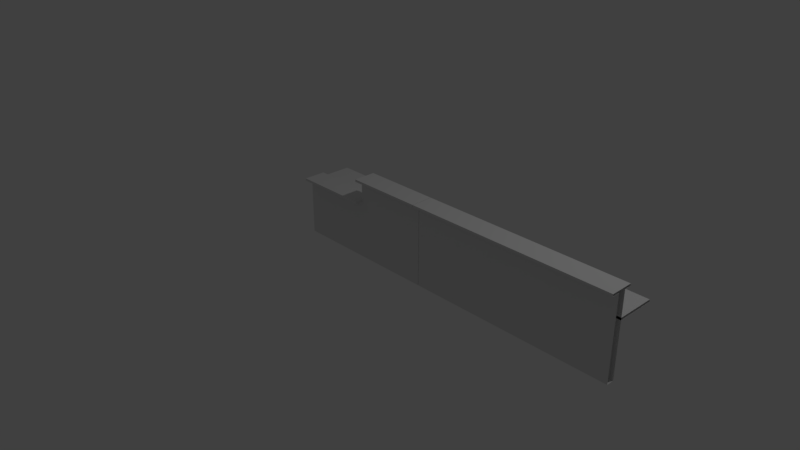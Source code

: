 # Source: desk2.blend  (saved by Blender 2.78.0; exported with 4.5.12 LTS)
import bpy
from mathutils import Matrix  # noqa: F401  (used for matrix-valued properties, if any)

bpy.ops.wm.read_factory_settings(use_empty=True)
scene = bpy.context.scene
scene.name = 'Scene'

# ---- collections
col_collection_1 = bpy.data.collections.new('Collection 1'); scene.collection.children.link(col_collection_1)

# ---- materials (node trees are filled in below, after node groups)
mat_material = bpy.data.materials.new('Material')
mat_material.alpha_threshold = 0.0
mat_material.use_transparent_shadow = False
mat_material.roughness = 0.5
mat_material.line_color = (0.0, 0.0, 0.0, 1.0)

# ---- material node trees

# ---- world
world_world = bpy.data.worlds.new('World'); scene.world = world_world
world_world.color = (0.05088, 0.05088, 0.05088)
world_world.use_sun_shadow = False
world_world.sun_shadow_jitter_overblur = 0.0
world_world.cycles.sampling_method = 'MANUAL'

# ---- cameras
cam_camera = bpy.data.cameras.new('Camera')
cam_camera.clip_end = 100.0
cam_camera.lens = 35.0
cam_camera.sensor_width = 32.0
cam_camera.sensor_height = 18.0
cam_camera.ortho_scale = 7.314
cam_camera.dof.focus_distance = 0.0
cam_camera.dof.aperture_fstop = 128.0

# ---- lights
light_lamp = bpy.data.lights.new('Lamp', 'POINT')
light_lamp.transmission_factor = 0.0
light_lamp.cutoff_distance = 30.0
light_lamp.energy = 100.0
light_lamp.shadow_buffer_clip_start = 1.001
light_lamp.shadow_soft_size = 0.1
light_lamp.shadow_maximum_resolution = 0.006
light_lamp.use_absolute_resolution = True

# ---- meshes
me_cube_001 = bpy.data.meshes.new('Cube.001')
me_cube_001.from_pydata([(0.004569, -0.5, -0.8), (0.004569, -0.6, -0.8), (0.00457, -0.5, 0.27), (0.004569, -0.6, 0.27), (0.00457, -0.5, 0.3), (0.004569, -0.6, 0.3), (0.004569, -0.7022, 0.27), (0.004569, -0.7022, 0.3), (0.00457, -0.41, 0.27), (0.00457, -0.41, 0.3), (0.00457, -0.5, -0.08), (0.00457, -0.5, -0.05), (0.00457, -5.066e-07, -0.08), (0.00457, -5.066e-07, -0.05), (0.1738, -0.41, 0.3), (0.1738, -0.41, 0.27), (0.1738, -0.5, 0.27), (0.1738, -0.6, 0.3), (0.1738, -0.5, 0.3), (0.1738, -0.7022, 0.27), (0.1738, -0.7022, 0.3), (0.1738, -0.5, -0.8), (0.1738, -0.6, -0.8), (0.1738, -0.6, 0.27), (0.1738, -0.5, -0.08), (0.1738, -0.5, -0.05), (0.1738, -1.132e-06, -0.05), (0.1738, -1.132e-06, -0.08)], [], [(0, 1, 3, 2), (3, 6, 7, 5), (3, 5, 4, 2), (4, 9, 8, 2), (11, 13, 12, 10), (3, 1, 22, 23), (6, 3, 23, 19), (0, 2, 16, 21), (5, 7, 20, 17), (1, 0, 21, 22), (7, 6, 19, 20), (9, 4, 18, 14), (4, 5, 17, 18), (2, 8, 15, 16), (8, 9, 14, 15), (13, 11, 25, 26), (10, 12, 27, 24), (12, 13, 26, 27), (11, 10, 24, 25)])
me_cube_001.materials.append(mat_material)
me_cube_001.use_remesh_preserve_volume = False
me_cube_001.use_remesh_preserve_attributes = False
me_cube_001.use_mirror_vertex_groups = False
me_cube_001.update()
me_cube = bpy.data.meshes.new('Cube')
me_cube.from_pydata([(1.0, 0.0, 0.0), (1.0, -0.1, 0.0), (-9.686e-08, -0.1, 0.0), (3.8e-07, 4.172e-07, 0.0), (1.0, -4.768e-07, 1.07), (1.0, -0.1, 1.07), (-3.353e-07, -0.1, 1.07), (8.196e-08, 5.96e-08, 1.07), (1.0, -4.768e-07, 1.1), (1.0, -0.1, 1.1), (8.196e-08, 5.96e-08, 1.1), (-3.353e-07, -0.1, 1.1), (1.0, -0.2022, 1.07), (-3.763e-07, -0.2022, 1.07), (1.0, -0.2022, 1.1), (-3.763e-07, -0.2022, 1.1), (1.0, 0.09, 1.07), (1.41e-07, 0.09, 1.07), (1.0, 0.09, 1.1), (1.41e-07, 0.09, 1.1), (1.0, -4.843e-07, 0.72), (1.41e-07, 5.215e-08, 0.72), (1.0, -4.843e-07, 0.75), (1.41e-07, 5.215e-08, 0.75), (1.0, 0.5, 0.72), (3.555e-07, 0.5, 0.72), (1.0, 0.5, 0.75), (3.555e-07, 0.5, 0.75), (0.0, 0.0, 0.0), (0.0, -0.1, 0.0), (-1.0, -0.1, 0.0), (-1.0, 4.172e-07, 0.0), (4.768e-07, -4.768e-07, 0.77), (-6.557e-07, -0.1, 0.77), (-1.0, -0.1, 0.77), (-1.0, 5.96e-08, 0.77), (4.768e-07, -4.768e-07, 0.8), (-6.557e-07, -0.1, 0.8), (-1.0, 5.96e-08, 0.8), (-1.0, -0.1, 0.8), (-7.153e-07, -0.2022, 0.77), (-1.0, -0.2022, 0.77), (-7.153e-07, -0.2022, 0.8), (-1.0, -0.2022, 0.8), (4.768e-07, 0.09, 0.77), (-1.0, 0.09, 0.77), (4.768e-07, 0.09, 0.8), (-1.0, 0.09, 0.8), (4.768e-07, -4.843e-07, 0.72), (-1.0, 5.215e-08, 0.72), (4.768e-07, -4.843e-07, 0.75), (-1.0, 5.215e-08, 0.75), (7.153e-07, 0.5, 0.72), (-1.0, 0.5, 0.72), (7.153e-07, 0.5, 0.75), (-1.0, 0.5, 0.75)], [], [(0, 1, 2, 3), (4, 7, 17, 16), (0, 4, 5, 1), (1, 5, 6, 2), (2, 6, 7, 3), (4, 0, 3, 7), (8, 10, 11, 9), (5, 9, 14, 12), (5, 4, 8, 9), (7, 6, 11, 10), (13, 12, 14, 15), (9, 11, 15, 14), (6, 5, 12, 13), (11, 6, 13, 15), (16, 17, 19, 18), (7, 10, 19, 17), (8, 4, 16, 18), (10, 8, 18, 19), (20, 22, 23, 21), (24, 25, 27, 26), (21, 23, 27, 25), (20, 21, 25, 24), (22, 20, 24, 26), (23, 22, 26, 27), (28, 29, 30, 31), (32, 35, 45, 44), (28, 32, 33, 29), (29, 33, 34, 30), (30, 34, 35, 31), (32, 28, 31, 35), (36, 38, 39, 37), (33, 37, 42, 40), (33, 32, 36, 37), (35, 34, 39, 38), (41, 40, 42, 43), (37, 39, 43, 42), (34, 33, 40, 41), (39, 34, 41, 43), (44, 45, 47, 46), (35, 38, 47, 45), (36, 32, 44, 46), (38, 36, 46, 47), (48, 50, 51, 49), (52, 53, 55, 54), (49, 51, 55, 53), (48, 49, 53, 52), (50, 48, 52, 54), (51, 50, 54, 55)])
me_cube.materials.append(mat_material)
me_cube.use_remesh_preserve_volume = False
me_cube.use_remesh_preserve_attributes = False
me_cube.use_mirror_vertex_groups = False
me_cube.update()

# ---- curves / text
cu_beziercurve = bpy.data.curves.new('BezierCurve', 'CURVE')
cu_beziercurve.dimensions = '3D'
_sp = cu_beziercurve.splines.new('BEZIER'); _sp.bezier_points.add(3)
_sp.bezier_points.foreach_set('co', [-1.1, -1.0, 0.0, -1.1, -0.5, 0.0, -0.3, 0.4, 0.0, 1.0, -1.51e-07, 0.0])
_sp.bezier_points.foreach_set('handle_left', [-1.1, -1.7, 0.0, -1.1, -1.2, 0.0, -0.7, 0.4, 0.0, 0.5, -7.55e-08, 0.0])
_sp.bezier_points.foreach_set('handle_right', [-1.1, -0.75, 0.0, -1.1, -0.25, 0.0, 0.1123, 0.4, 0.0, 2.0, -3.02e-07, 0.0])
for _p, _l, _r in zip(_sp.bezier_points, ['ALIGNED', 'ALIGNED', 'ALIGNED', 'ALIGNED'], ['ALIGNED', 'ALIGNED', 'ALIGNED', 'ALIGNED']): _p.handle_left_type = _l; _p.handle_right_type = _r
_sp.order_u = 0
_sp.order_v = 0
cu_beziercurve.use_path = True
cu_beziercurve.use_path_clamp = True
cu_beziercurve.bevel_resolution = 0
cu_beziercurve.fill_mode = 'HALF'

# ---- objects
ob_beziercurve = bpy.data.objects.new('BezierCurve', cu_beziercurve)
ob_cross_section = bpy.data.objects.new('cross section', me_cube_001)
ob_cube = bpy.data.objects.new('Cube', me_cube)
ob_lamp = bpy.data.objects.new('Lamp', light_lamp)
ob_camera = bpy.data.objects.new('Camera', cam_camera)

# ---- transforms, parenting, visibility, modifiers, constraints
ob_beziercurve.location = (2.0, 0.5, 0.0)
ob_beziercurve.rotation_euler = (0.0, -0.0, -3.142)
ob_beziercurve.lineart.crease_threshold = 0.0
ob_cross_section.location = (1.0, 0.5, 0.8)
ob_cross_section.lock_rotations_4d = False
ob_cross_section.empty_display_type = 'ARROWS'
ob_cross_section.lineart.crease_threshold = 0.0
_m = ob_cross_section.modifiers.new('Array', 'ARRAY')
_m.count = 16
_m.constant_offset_displace = (0.0, 0.0, 0.0)
_m.use_merge_vertices = True
ob_cube.location = (0.0, 0.0, 0.0)
ob_cube.lock_rotations_4d = False
ob_cube.empty_display_type = 'ARROWS'
ob_cube.lineart.crease_threshold = 0.0
ob_lamp.location = (4.076, 1.005, 5.904)
ob_lamp.rotation_euler = (0.6503, 0.05522, 1.866)
ob_lamp.lock_rotations_4d = False
ob_lamp.empty_display_type = 'ARROWS'
ob_lamp.color = (0.0, 0.0, 0.0, 0.0)
ob_lamp.lineart.crease_threshold = 0.0
ob_camera.location = (7.481, -6.508, 5.344)
ob_camera.rotation_euler = (1.109, 0.0, 0.8149)
ob_camera.lock_rotations_4d = False
ob_camera.empty_display_type = 'ARROWS'
ob_camera.color = (0.0, 0.0, 0.0, 0.0)
ob_camera.display_type = 'WIRE'
ob_camera.lineart.crease_threshold = 0.0

# ---- collection membership
col_collection_1.objects.link(ob_beziercurve)
col_collection_1.objects.link(ob_cross_section)
col_collection_1.objects.link(ob_cube)
col_collection_1.objects.link(ob_lamp)
col_collection_1.objects.link(ob_camera)

# ---- scene / render settings (as saved in the file)
scene.camera = ob_camera
scene.frame_start = 1; scene.frame_end = 250; scene.frame_set(1)
scene.render.engine = 'BLENDER_EEVEE_NEXT'
scene.render.resolution_percentage = 50
scene.render.dither_intensity = 0.0
scene.cycles.use_denoising = False
scene.cycles.samples = 128
scene.cycles.sampling_pattern = 'TABULATED_SOBOL'
scene.cycles.light_sampling_threshold = 0.0
scene.cycles.use_adaptive_sampling = False
scene.cycles.use_light_tree = False
scene.cycles.blur_glossy = 0.0
scene.cycles.sample_clamp_indirect = 0.0
scene.view_settings.view_transform = 'Standard'
bpy.context.view_layer.update()
